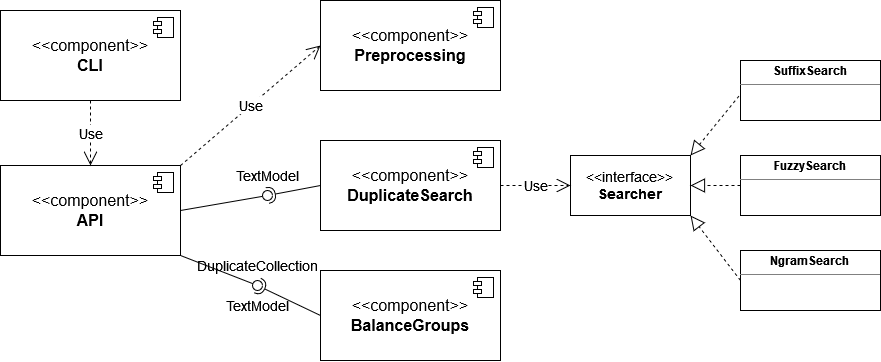

The diagram above was exported from draw.io. Its source (the exported page's mxGraphModel, read from the mxfile embedded in the PNG):
<mxGraphModel dx="1194" dy="662" grid="1" gridSize="10" guides="1" tooltips="1" connect="1" arrows="1" fold="1" page="1" pageScale="1" pageWidth="827" pageHeight="1169" math="0" shadow="0">
  <root>
    <mxCell id="0" />
    <mxCell id="1" parent="0" />
    <mxCell id="FYp1l69Ykys6sx_PvQAb-1" value="&lt;font style=&quot;font-size: 16px;&quot;&gt;&amp;lt;&amp;lt;component&amp;gt;&amp;gt;&lt;br&gt;&lt;b&gt;API&lt;br&gt;&lt;/b&gt;&lt;/font&gt;" style="html=1;dropTarget=0;whiteSpace=wrap;" vertex="1" parent="1">
      <mxGeometry x="300" y="495" width="180" height="90" as="geometry" />
    </mxCell>
    <mxCell id="FYp1l69Ykys6sx_PvQAb-2" value="" style="shape=module;jettyWidth=8;jettyHeight=4;" vertex="1" parent="FYp1l69Ykys6sx_PvQAb-1">
      <mxGeometry x="1" width="20" height="20" relative="1" as="geometry">
        <mxPoint x="-27" y="7" as="offset" />
      </mxGeometry>
    </mxCell>
    <mxCell id="FYp1l69Ykys6sx_PvQAb-7" value="&lt;font style=&quot;font-size: 16px;&quot;&gt;&amp;lt;&amp;lt;component&amp;gt;&amp;gt;&lt;br&gt;&lt;b&gt;Preprocessing&lt;br&gt;&lt;/b&gt;&lt;/font&gt;" style="html=1;dropTarget=0;whiteSpace=wrap;" vertex="1" parent="1">
      <mxGeometry x="620" y="330" width="180" height="90" as="geometry" />
    </mxCell>
    <mxCell id="FYp1l69Ykys6sx_PvQAb-8" value="" style="shape=module;jettyWidth=8;jettyHeight=4;" vertex="1" parent="FYp1l69Ykys6sx_PvQAb-7">
      <mxGeometry x="1" width="20" height="20" relative="1" as="geometry">
        <mxPoint x="-27" y="7" as="offset" />
      </mxGeometry>
    </mxCell>
    <mxCell id="FYp1l69Ykys6sx_PvQAb-9" value="&lt;font style=&quot;font-size: 16px;&quot;&gt;&amp;lt;&amp;lt;component&amp;gt;&amp;gt;&lt;br&gt;&lt;b&gt;CLI&lt;br&gt;&lt;/b&gt;&lt;/font&gt;" style="html=1;dropTarget=0;whiteSpace=wrap;" vertex="1" parent="1">
      <mxGeometry x="300" y="340" width="180" height="90" as="geometry" />
    </mxCell>
    <mxCell id="FYp1l69Ykys6sx_PvQAb-10" value="" style="shape=module;jettyWidth=8;jettyHeight=4;" vertex="1" parent="FYp1l69Ykys6sx_PvQAb-9">
      <mxGeometry x="1" width="20" height="20" relative="1" as="geometry">
        <mxPoint x="-27" y="7" as="offset" />
      </mxGeometry>
    </mxCell>
    <mxCell id="FYp1l69Ykys6sx_PvQAb-11" value="Use" style="endArrow=open;endSize=12;dashed=1;html=1;rounded=0;exitX=0.5;exitY=1;exitDx=0;exitDy=0;entryX=0.5;entryY=0;entryDx=0;entryDy=0;fontSize=14;" edge="1" parent="1" source="FYp1l69Ykys6sx_PvQAb-9" target="FYp1l69Ykys6sx_PvQAb-1">
      <mxGeometry width="160" relative="1" as="geometry">
        <mxPoint x="310" y="570" as="sourcePoint" />
        <mxPoint x="470" y="570" as="targetPoint" />
      </mxGeometry>
    </mxCell>
    <mxCell id="FYp1l69Ykys6sx_PvQAb-12" value="&lt;font style=&quot;font-size: 16px;&quot;&gt;&amp;lt;&amp;lt;component&amp;gt;&amp;gt;&lt;br&gt;&lt;b&gt;DuplicateSearch&lt;/b&gt;&lt;/font&gt;" style="html=1;dropTarget=0;whiteSpace=wrap;" vertex="1" parent="1">
      <mxGeometry x="620" y="470" width="180" height="90" as="geometry" />
    </mxCell>
    <mxCell id="FYp1l69Ykys6sx_PvQAb-13" value="" style="shape=module;jettyWidth=8;jettyHeight=4;" vertex="1" parent="FYp1l69Ykys6sx_PvQAb-12">
      <mxGeometry x="1" width="20" height="20" relative="1" as="geometry">
        <mxPoint x="-27" y="7" as="offset" />
      </mxGeometry>
    </mxCell>
    <mxCell id="FYp1l69Ykys6sx_PvQAb-14" value="&lt;font style=&quot;font-size: 16px;&quot;&gt;&amp;lt;&amp;lt;component&amp;gt;&amp;gt;&lt;br&gt;&lt;b&gt;BalanceGroups&lt;br&gt;&lt;/b&gt;&lt;/font&gt;" style="html=1;dropTarget=0;whiteSpace=wrap;" vertex="1" parent="1">
      <mxGeometry x="620" y="600" width="180" height="90" as="geometry" />
    </mxCell>
    <mxCell id="FYp1l69Ykys6sx_PvQAb-15" value="" style="shape=module;jettyWidth=8;jettyHeight=4;" vertex="1" parent="FYp1l69Ykys6sx_PvQAb-14">
      <mxGeometry x="1" width="20" height="20" relative="1" as="geometry">
        <mxPoint x="-27" y="7" as="offset" />
      </mxGeometry>
    </mxCell>
    <mxCell id="FYp1l69Ykys6sx_PvQAb-20" value="Use" style="endArrow=open;endSize=12;dashed=1;html=1;rounded=0;entryX=0;entryY=0.5;entryDx=0;entryDy=0;exitX=1;exitY=0;exitDx=0;exitDy=0;fontSize=14;" edge="1" parent="1" source="FYp1l69Ykys6sx_PvQAb-1" target="FYp1l69Ykys6sx_PvQAb-7">
      <mxGeometry width="160" relative="1" as="geometry">
        <mxPoint x="400" y="380" as="sourcePoint" />
        <mxPoint x="560" y="380" as="targetPoint" />
      </mxGeometry>
    </mxCell>
    <mxCell id="FYp1l69Ykys6sx_PvQAb-22" value="" style="rounded=0;orthogonalLoop=1;jettySize=auto;html=1;endArrow=none;endFill=0;sketch=0;sourcePerimeterSpacing=0;targetPerimeterSpacing=0;fontSize=14;exitX=1;exitY=0.5;exitDx=0;exitDy=0;" edge="1" target="FYp1l69Ykys6sx_PvQAb-24" parent="1" source="FYp1l69Ykys6sx_PvQAb-1">
      <mxGeometry relative="1" as="geometry">
        <mxPoint x="537" y="515" as="sourcePoint" />
      </mxGeometry>
    </mxCell>
    <mxCell id="FYp1l69Ykys6sx_PvQAb-23" value="" style="rounded=0;orthogonalLoop=1;jettySize=auto;html=1;endArrow=halfCircle;endFill=0;entryX=0.5;entryY=0.5;endSize=6;strokeWidth=1;sketch=0;fontSize=14;exitX=0;exitY=0.5;exitDx=0;exitDy=0;" edge="1" target="FYp1l69Ykys6sx_PvQAb-24" parent="1" source="FYp1l69Ykys6sx_PvQAb-12">
      <mxGeometry relative="1" as="geometry">
        <mxPoint x="577" y="515" as="sourcePoint" />
      </mxGeometry>
    </mxCell>
    <mxCell id="FYp1l69Ykys6sx_PvQAb-24" value="" style="ellipse;whiteSpace=wrap;html=1;align=center;aspect=fixed;resizable=0;points=[];outlineConnect=0;sketch=0;fontSize=14;" vertex="1" parent="1">
      <mxGeometry x="562" y="520" width="10" height="10" as="geometry" />
    </mxCell>
    <mxCell id="FYp1l69Ykys6sx_PvQAb-26" value="&lt;font style=&quot;font-size: 14px;&quot;&gt;TextModel&lt;/font&gt;" style="text;html=1;align=center;verticalAlign=middle;resizable=0;points=[];autosize=1;strokeColor=none;fillColor=none;" vertex="1" parent="1">
      <mxGeometry x="522" y="490" width="90" height="30" as="geometry" />
    </mxCell>
    <mxCell id="FYp1l69Ykys6sx_PvQAb-27" value="" style="rounded=0;orthogonalLoop=1;jettySize=auto;html=1;endArrow=none;endFill=0;sketch=0;sourcePerimeterSpacing=0;targetPerimeterSpacing=0;exitX=1;exitY=1;exitDx=0;exitDy=0;" edge="1" target="FYp1l69Ykys6sx_PvQAb-29" parent="1" source="FYp1l69Ykys6sx_PvQAb-1">
      <mxGeometry relative="1" as="geometry">
        <mxPoint x="520" y="535" as="sourcePoint" />
      </mxGeometry>
    </mxCell>
    <mxCell id="FYp1l69Ykys6sx_PvQAb-28" value="" style="rounded=0;orthogonalLoop=1;jettySize=auto;html=1;endArrow=halfCircle;endFill=0;entryX=0.5;entryY=0.5;endSize=6;strokeWidth=1;sketch=0;exitX=0;exitY=0.5;exitDx=0;exitDy=0;" edge="1" target="FYp1l69Ykys6sx_PvQAb-29" parent="1" source="FYp1l69Ykys6sx_PvQAb-14">
      <mxGeometry relative="1" as="geometry">
        <mxPoint x="560" y="535" as="sourcePoint" />
      </mxGeometry>
    </mxCell>
    <mxCell id="FYp1l69Ykys6sx_PvQAb-29" value="" style="ellipse;whiteSpace=wrap;html=1;align=center;aspect=fixed;resizable=0;points=[];outlineConnect=0;sketch=0;" vertex="1" parent="1">
      <mxGeometry x="552" y="610" width="10" height="10" as="geometry" />
    </mxCell>
    <mxCell id="FYp1l69Ykys6sx_PvQAb-30" value="&lt;font style=&quot;font-size: 14px;&quot;&gt;DuplicateCollection&lt;/font&gt;" style="text;html=1;align=center;verticalAlign=middle;resizable=0;points=[];autosize=1;strokeColor=none;fillColor=none;" vertex="1" parent="1">
      <mxGeometry x="487" y="580" width="140" height="30" as="geometry" />
    </mxCell>
    <mxCell id="FYp1l69Ykys6sx_PvQAb-33" value="&lt;font style=&quot;font-size: 14px;&quot;&gt;&amp;lt;&amp;lt;interface&amp;gt;&amp;gt;&lt;br&gt;&lt;b&gt;Searcher&lt;/b&gt;&lt;br&gt;&lt;/font&gt;" style="html=1;whiteSpace=wrap;" vertex="1" parent="1">
      <mxGeometry x="870" y="485" width="120" height="60" as="geometry" />
    </mxCell>
    <mxCell id="FYp1l69Ykys6sx_PvQAb-34" value="Use" style="endArrow=open;endSize=12;dashed=1;html=1;rounded=0;entryX=0;entryY=0.5;entryDx=0;entryDy=0;exitX=1;exitY=0.5;exitDx=0;exitDy=0;fontSize=14;" edge="1" parent="1" source="FYp1l69Ykys6sx_PvQAb-12" target="FYp1l69Ykys6sx_PvQAb-33">
      <mxGeometry width="160" relative="1" as="geometry">
        <mxPoint x="860" y="490" as="sourcePoint" />
        <mxPoint x="1000" y="370" as="targetPoint" />
      </mxGeometry>
    </mxCell>
    <mxCell id="FYp1l69Ykys6sx_PvQAb-35" value="&lt;p style=&quot;margin:0px;margin-top:4px;text-align:center;&quot;&gt;&lt;b&gt;FuzzySearch&lt;/b&gt;&lt;br&gt;&lt;/p&gt;&lt;hr size=&quot;1&quot;&gt;&lt;div style=&quot;height:2px;&quot;&gt;&lt;/div&gt;" style="verticalAlign=top;align=left;overflow=fill;fontSize=12;fontFamily=Helvetica;html=1;whiteSpace=wrap;" vertex="1" parent="1">
      <mxGeometry x="1040" y="485" width="140" height="60" as="geometry" />
    </mxCell>
    <mxCell id="FYp1l69Ykys6sx_PvQAb-36" value="&lt;p style=&quot;margin:0px;margin-top:4px;text-align:center;&quot;&gt;&lt;b&gt;SuffixSearch&lt;/b&gt;&lt;br&gt;&lt;/p&gt;&lt;hr size=&quot;1&quot;&gt;&lt;div style=&quot;height:2px;&quot;&gt;&lt;/div&gt;" style="verticalAlign=top;align=left;overflow=fill;fontSize=12;fontFamily=Helvetica;html=1;whiteSpace=wrap;" vertex="1" parent="1">
      <mxGeometry x="1040" y="390" width="140" height="60" as="geometry" />
    </mxCell>
    <mxCell id="FYp1l69Ykys6sx_PvQAb-37" value="&lt;p style=&quot;margin:0px;margin-top:4px;text-align:center;&quot;&gt;&lt;b&gt;NgramSearch&lt;/b&gt;&lt;br&gt;&lt;/p&gt;&lt;hr size=&quot;1&quot;&gt;&lt;div style=&quot;height:2px;&quot;&gt;&lt;/div&gt;" style="verticalAlign=top;align=left;overflow=fill;fontSize=12;fontFamily=Helvetica;html=1;whiteSpace=wrap;" vertex="1" parent="1">
      <mxGeometry x="1040" y="580" width="140" height="60" as="geometry" />
    </mxCell>
    <mxCell id="FYp1l69Ykys6sx_PvQAb-38" value="" style="endArrow=block;dashed=1;endFill=0;endSize=12;html=1;rounded=0;exitX=-0.011;exitY=0.592;exitDx=0;exitDy=0;exitPerimeter=0;entryX=1;entryY=0;entryDx=0;entryDy=0;" edge="1" parent="1" source="FYp1l69Ykys6sx_PvQAb-36" target="FYp1l69Ykys6sx_PvQAb-33">
      <mxGeometry width="160" relative="1" as="geometry">
        <mxPoint x="740" y="450" as="sourcePoint" />
        <mxPoint x="900" y="450" as="targetPoint" />
      </mxGeometry>
    </mxCell>
    <mxCell id="FYp1l69Ykys6sx_PvQAb-39" value="" style="endArrow=block;dashed=1;endFill=0;endSize=12;html=1;rounded=0;exitX=0;exitY=0.5;exitDx=0;exitDy=0;entryX=1;entryY=1;entryDx=0;entryDy=0;" edge="1" parent="1" source="FYp1l69Ykys6sx_PvQAb-37" target="FYp1l69Ykys6sx_PvQAb-33">
      <mxGeometry width="160" relative="1" as="geometry">
        <mxPoint x="1048" y="436" as="sourcePoint" />
        <mxPoint x="1000" y="495" as="targetPoint" />
      </mxGeometry>
    </mxCell>
    <mxCell id="FYp1l69Ykys6sx_PvQAb-40" value="" style="endArrow=block;dashed=1;endFill=0;endSize=12;html=1;rounded=0;exitX=0;exitY=0.5;exitDx=0;exitDy=0;entryX=1;entryY=0.5;entryDx=0;entryDy=0;" edge="1" parent="1" source="FYp1l69Ykys6sx_PvQAb-35" target="FYp1l69Ykys6sx_PvQAb-33">
      <mxGeometry width="160" relative="1" as="geometry">
        <mxPoint x="1058" y="446" as="sourcePoint" />
        <mxPoint x="1010" y="505" as="targetPoint" />
      </mxGeometry>
    </mxCell>
    <mxCell id="FYp1l69Ykys6sx_PvQAb-41" value="&lt;font style=&quot;font-size: 14px;&quot;&gt;TextModel&lt;/font&gt;" style="text;html=1;align=center;verticalAlign=middle;resizable=0;points=[];autosize=1;strokeColor=none;fillColor=none;" vertex="1" parent="1">
      <mxGeometry x="512" y="620" width="90" height="30" as="geometry" />
    </mxCell>
  </root>
</mxGraphModel>